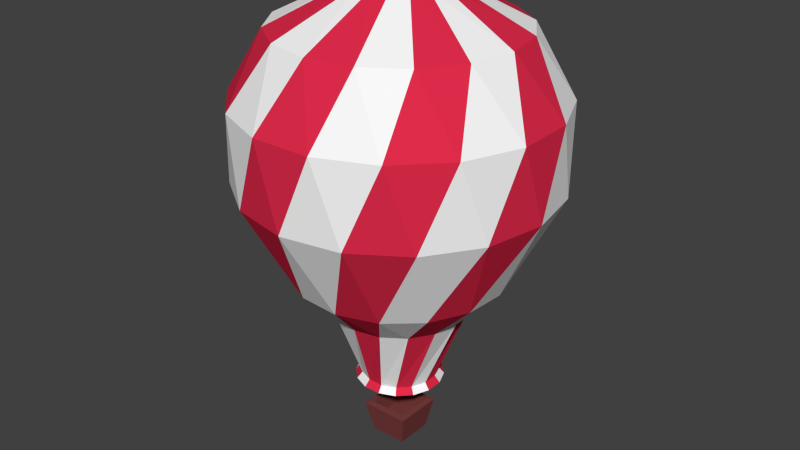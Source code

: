 # Source: AirBalloon.blend  (saved by Blender 2.83.19; exported with 4.5.12 LTS)
import bpy
from mathutils import Matrix  # noqa: F401  (used for matrix-valued properties, if any)

bpy.ops.wm.read_factory_settings(use_empty=True)
scene = bpy.context.scene
scene.name = 'Scene'

# ---- collections
col_collection_1 = bpy.data.collections.new('Collection 1'); scene.collection.children.link(col_collection_1)

# ---- images (referenced by path relative to the original .blend; pixels are not part of the script)
import os
ASSET_DIR = os.environ.get("B2B_ASSET_DIR", "")  # directory of the original .blend (textures are referenced by path, not embedded)
HERE = os.path.dirname(os.path.abspath(__file__))  # packed textures are extracted next to this script under _unpacked/

def load_image(name, relpath, width, height, colorspace="sRGB"):
    """Load a texture the original file referenced (path relative to the .blend, or extracted next to this script)."""
    p = next((c for c in (os.path.join(HERE, relpath), os.path.join(ASSET_DIR, relpath)) if relpath and os.path.exists(c)), "")
    if p:
        img = bpy.data.images.load(p, check_existing=True)
        img.name = name
    else:  # same state as the original file: an image datablock whose file is absent (Cycles renders it pink)
        img = bpy.data.images.new(name, width, height)
        img.source = "FILE"
        img.filepath = "//" + (relpath or name)
    img.colorspace_settings.name = colorspace
    return img
img_airballoontexture_png = load_image('AirBalloonTexture.png', '_unpacked/AirBalloonTexture.2913e3ab.png', 32, 32, 'sRGB')

# ---- materials (node trees are filled in below, after node groups)
mat_material = bpy.data.materials.new('Material')
mat_material.alpha_threshold = 0.0
mat_material.roughness = 0.5

# ---- material node trees
mat_material.use_nodes = True; mat_material.node_tree.nodes.clear()
_N = mat_material.node_tree.nodes; _L = mat_material.node_tree.links
n0 = _N.new('ShaderNodeOutputMaterial'); n0.name = 'Material Output'; n0.location = (300, 300)
n1 = _N.new('ShaderNodeBsdfDiffuse'); n1.name = 'Diffuse BSDF'; n1.location = (10, 300)
n2 = _N.new('ShaderNodeTexImage'); n2.name = 'Image Texture'; n2.location = (-180, 300)
n2.width = 140
n2.image = img_airballoontexture_png
_L.new(n1.outputs[0], n0.inputs[0])
_L.new(n2.outputs[0], n1.inputs[0])
n0.is_active_output = True

# ---- world
world_world = bpy.data.worlds.new('World'); scene.world = world_world
world_world.color = (0.05088, 0.05088, 0.05088)
world_world.use_sun_shadow = False
world_world.sun_shadow_jitter_overblur = 0.0
world_world.cycles.sampling_method = 'MANUAL'
world_world.cycles.sample_map_resolution = 256

# ---- meshes
me_cylinder = bpy.data.meshes.new('Cylinder')
me_cylinder.from_pydata([(-0.9311, 0.3647, 0.1041), (-0.9998, -0.01942, 0.1041), (-1.573, -0.2073, 0.7019), (-1.533, 0.4105, 0.7019), (-0.5645, 0.1066, -1.0), (-1.374, -0.7937, 0.7019), (-0.7207, 0.6932, 0.1041), (-2.125, -0.8657, 2.073), (-0.4807, 0.3145, -1.0), (-0.5623, -0.1175, -1.0), (-0.9163, -0.4006, 0.1041), (-1.632, -1.613, 2.073), (-1.259, 0.9659, 0.7019), (-2.295, 0.01335, 2.073), (-0.5476, 0.3583, -1.093), (-0.643, 0.1214, -1.093), (-0.6405, -0.1339, -1.093), (-0.9659, -1.259, 0.7019), (-0.8904, -2.115, 2.073), (-0.4006, 0.9163, 0.1041), (-0.3238, 0.4745, -1.0), (-1.886, -1.307, 3.248), (-1.242, -1.929, 3.248), (-0.3688, 0.5405, -1.093), (-0.4745, -0.3238, -1.0), (-0.5405, -0.3688, -1.093), (-0.6932, -0.7207, 0.1041), (-0.4089, -2.258, 3.248), (-0.7937, 1.374, 0.7019), (-2.115, 0.8904, 2.073), (-2.242, -0.4862, 3.248), (-0.1175, 0.5623, -1.0), (-0.1339, 0.6405, -1.093), (-0.3145, -0.4807, -1.0), (-0.3583, -0.5476, -1.093), (-0.4105, -1.533, 0.7019), (-0.01335, -2.295, 2.073), (0.4862, -2.242, 3.248), (-0.01942, 0.9998, 0.1041), (-1.243, -1.241, 4.203), (-0.6735, -1.623, 4.203), (-0.001287, -1.757, 4.203), (0.1066, 0.5645, -1.0), (0.1214, 0.643, -1.093), (-0.1066, -0.5645, -1.0), (-0.1214, -0.643, -1.093), (-0.3647, -0.9311, 0.1041), (0.6711, -1.624, 4.203), (-0.2073, 1.573, 0.7019), (-1.613, 1.632, 2.073), (-2.258, 0.4089, 3.248), (-1.624, -0.6711, 4.203), (0.3145, 0.4807, -1.0), (0.3583, 0.5476, -1.093), (0.1175, -0.5623, -1.0), (0.1339, -0.6405, -1.093), (0.2073, -1.573, 0.7019), (0.8657, -2.125, 2.073), (1.307, -1.886, 3.248), (1.241, -1.243, 4.203), (0.3647, 0.9311, 0.1041), (-0.3771, -0.4703, 4.794), (-0.1684, -0.5788, 4.794), (0.06588, -0.5992, 4.794), (0.2902, -0.5284, 4.794), (0.4745, 0.3238, -1.0), (0.5405, 0.3688, -1.093), (0.3238, -0.4745, -1.0), (0.3688, -0.5405, -1.093), (0.01942, -0.9998, 0.1041), (0.4703, -0.3771, 4.794), (0.4105, 1.533, 0.7019), (-0.8657, 2.125, 2.073), (-1.929, 1.242, 3.248), (-1.757, 0.001288, 4.203), (-0.5284, -0.2902, 4.794), (0.6932, 0.7207, 0.1041), (0.5623, 0.1175, -1.0), (0.6405, 0.1339, -1.093), (0.4807, -0.3145, -1.0), (0.5476, -0.3583, -1.093), (0.4006, -0.9163, 0.1041), (0.7937, -1.374, 0.7019), (1.613, -1.632, 2.073), (1.929, -1.242, 3.248), (1.623, -0.6735, 4.203), (0.5788, -0.1684, 4.794), (3.166e-08, 3.539e-08, 4.794), (0.9163, 0.4006, 0.1041), (0.5645, -0.1066, -1.0), (0.643, -0.1214, -1.093), (0.7207, -0.6932, 0.1041), (0.9659, 1.259, 0.7019), (0.01335, 2.295, 2.073), (-1.307, 1.886, 3.248), (-1.623, 0.6735, 4.203), (-0.5992, -0.06588, 4.794), (0.9998, 0.01942, 0.1041), (0.9311, -0.3647, 0.1041), (1.259, -0.9659, 0.7019), (2.115, -0.8904, 2.073), (2.258, -0.4089, 3.248), (1.757, -0.001287, 4.203), (0.5992, 0.06588, 4.794), (-0.5788, 0.1684, 4.794), (1.374, 0.7937, 0.7019), (1.533, -0.4105, 0.7019), (0.8904, 2.115, 2.073), (-0.4862, 2.242, 3.248), (-1.241, 1.243, 4.203), (-0.4703, 0.3771, 4.794), (1.573, 0.2073, 0.7019), (2.295, -0.01335, 2.073), (2.242, 0.4862, 3.248), (1.624, 0.6711, 4.203), (0.5284, 0.2902, 4.794), (-0.2902, 0.5284, 4.794), (1.632, 1.613, 2.073), (2.125, 0.8657, 2.073), (0.4089, 2.258, 3.248), (-0.6711, 1.624, 4.203), (-0.06588, 0.5992, 4.794), (1.886, 1.307, 3.248), (1.243, 1.241, 4.203), (0.3771, 0.4703, 4.794), (0.001287, 1.757, 4.203), (1.242, 1.929, 3.248), (0.6735, 1.623, 4.203), (0.1684, 0.5788, 4.794), (7.451e-09, 3.725e-09, 0.6469), (-0.09059, 0.7466, 0.6469), (0.202, 0.7244, 0.6469), (0.4639, 0.592, 0.6469), (-0.3694, 0.6551, 0.6469), (0.6551, 0.3694, 0.6469), (-0.592, 0.4639, 0.6469), (0.7466, 0.09059, 0.6469), (-0.7244, 0.202, 0.6469), (0.7244, -0.202, 0.6469), (-0.7466, -0.09059, 0.6469), (0.592, -0.4639, 0.6469), (-0.6551, -0.3694, 0.6469), (0.3694, -0.6551, 0.6469), (-0.4639, -0.592, 0.6469), (0.09059, -0.7466, 0.6469), (-0.202, -0.7244, 0.6469), (-0.3815, -0.3519, -1.66), (-0.3815, 0.3811, -1.66), (-0.2934, 0.2931, -2.131), (-0.2934, -0.2638, -2.131), (0.3515, -0.3519, -1.66), (0.2635, -0.2638, -2.131), (-0.2897, -0.2601, -1.65), (-0.2897, 0.2894, -1.65), (0.3515, 0.3811, -1.66), (0.2635, 0.2931, -2.131), (0.2598, -0.2601, -1.65), (0.2598, 0.2894, -1.65), (-0.2897, -0.2601, -1.946), (-0.2897, 0.2894, -1.946), (0.2598, -0.2601, -1.946), (0.2598, 0.2894, -1.946)], [], [(1, 2, 3, 0), (1, 0, 8, 4), (2, 1, 10, 5), (0, 3, 12, 6), (2, 7, 13, 3), (4, 9, 10, 1), (5, 11, 7, 2), (0, 6, 20, 8), (4, 8, 14, 15), (9, 4, 15, 16), (5, 10, 26, 17), (11, 5, 17, 18), (6, 12, 28, 19), (8, 20, 23, 14), (24, 9, 16, 25), (6, 19, 31, 20), (29, 12, 3, 13), (30, 13, 7, 21), (21, 7, 11, 22), (22, 11, 18, 27), (20, 31, 32, 23), (33, 24, 25, 34), (26, 10, 9, 24), (17, 26, 46, 35), (18, 17, 35, 36), (27, 18, 36, 37), (19, 28, 48, 38), (12, 29, 49, 28), (13, 30, 50, 29), (21, 39, 51, 30), (22, 40, 39, 21), (27, 41, 40, 22), (31, 42, 43, 32), (44, 33, 34, 45), (24, 33, 46, 26), (37, 47, 41, 27), (19, 38, 42, 31), (42, 52, 53, 43), (54, 44, 45, 55), (33, 44, 69, 46), (35, 46, 69, 56), (36, 35, 56, 57), (37, 36, 57, 58), (47, 37, 58, 59), (38, 48, 71, 60), (28, 49, 72, 48), (29, 50, 73, 49), (30, 51, 74, 50), (39, 61, 75, 51), (40, 62, 61, 39), (41, 63, 62, 40), (47, 64, 63, 41), (38, 60, 52, 42), (52, 65, 66, 53), (67, 54, 55, 68), (44, 54, 81, 69), (59, 70, 64, 47), (60, 76, 65, 52), (65, 77, 78, 66), (79, 67, 68, 80), (54, 67, 91, 81), (56, 69, 81, 82), (57, 56, 82, 83), (58, 57, 83, 84), (59, 58, 84, 85), (70, 59, 85, 86), (60, 71, 92, 76), (48, 72, 93, 71), (49, 73, 94, 72), (50, 74, 95, 73), (51, 75, 96, 74), (87, 75, 61), (87, 61, 62), (87, 62, 63), (87, 63, 64), (87, 64, 70), (76, 88, 77, 65), (77, 89, 90, 78), (89, 79, 80, 90), (67, 79, 98, 91), (87, 70, 86), (87, 96, 75), (76, 92, 105, 88), (88, 97, 89, 77), (79, 89, 97, 98), (91, 99, 82, 81), (83, 82, 99, 100), (84, 83, 100, 101), (85, 84, 101, 102), (86, 85, 102, 103), (87, 86, 103), (71, 93, 107, 92), (72, 94, 108, 93), (73, 95, 109, 94), (74, 96, 104, 95), (87, 104, 96), (88, 105, 111, 97), (98, 106, 99, 91), (87, 110, 104), (92, 107, 117, 105), (97, 111, 106, 98), (106, 112, 100, 99), (101, 100, 112, 113), (102, 101, 113, 114), (103, 102, 114, 115), (93, 108, 119, 107), (94, 109, 120, 108), (95, 104, 110, 109), (87, 116, 110), (105, 117, 118, 111), (111, 118, 112, 106), (87, 121, 116), (116, 120, 109, 110), (107, 119, 126, 117), (118, 122, 113, 112), (114, 113, 122, 123), (115, 114, 123, 124), (108, 120, 125, 119), (121, 125, 120, 116), (117, 126, 122, 118), (125, 121, 128, 127), (119, 125, 127, 126), (126, 127, 123, 122), (124, 123, 127, 128), (129, 130, 131), (129, 131, 132), (129, 133, 130), (129, 132, 134), (129, 135, 133), (129, 134, 136), (129, 137, 135), (129, 136, 138), (129, 139, 137), (129, 138, 140), (129, 141, 139), (129, 140, 142), (129, 143, 141), (129, 142, 144), (129, 145, 143), (129, 144, 145), (146, 147, 148, 149), (150, 146, 149, 151), (147, 146, 152, 153), (147, 154, 155, 148), (149, 148, 155, 151), (154, 150, 151, 155), (146, 150, 156, 152), (154, 147, 153, 157), (153, 152, 158, 159), (150, 154, 157, 156), (152, 156, 160, 158), (157, 153, 159, 161), (160, 161, 159, 158), (156, 157, 161, 160)])
_uv = me_cylinder.uv_layers.new(name='UVMap')
_uv.uv.foreach_set('vector', [0.9111, 0.9327, 0.9111, 0.8877, 0.9561, 0.8877, 0.9561, 0.9327, 0.9111, 0.9327, 0.9111, 0.8877, 0.9561, 0.8877, 0.9561, 0.9327, 0.08125, 0.9383, 0.08125, 0.9211, 0.09844, 0.9211, 0.09844, 0.9383, 0.09844, 0.9211, 0.09844, 0.9383, 0.08125, 0.9383, 0.08125, 0.9211, 0.9111, 0.9327, 0.9111, 0.8877, 0.9561, 0.8877, 0.9561, 0.9327, 0.08125, 0.9383, 0.08125, 0.9211, 0.09844, 0.9211, 0.09844, 0.9383, 0.09844, 0.9211, 0.09844, 0.9383, 0.08125, 0.9383, 0.08125, 0.9211, 0.09844, 0.9211, 0.09844, 0.9383, 0.08125, 0.9383, 0.08125, 0.9211, 0.9561, 0.9327, 0.9561, 0.8877, 0.9561, 0.8877, 0.9561, 0.9327, 0.08125, 0.9211, 0.08125, 0.9383, 0.08125, 0.9383, 0.08125, 0.9211, 0.9561, 0.8877, 0.9561, 0.9327, 0.9111, 0.9327, 0.9111, 0.8877, 0.9561, 0.8877, 0.9561, 0.9327, 0.9111, 0.9327, 0.9111, 0.8877, 0.9111, 0.9327, 0.9111, 0.8877, 0.9561, 0.8877, 0.9561, 0.9327, 0.08125, 0.9211, 0.08125, 0.9383, 0.08125, 0.9383, 0.08125, 0.9211, 0.9561, 0.9327, 0.9561, 0.8877, 0.9561, 0.8877, 0.9561, 0.9327, 0.9111, 0.9327, 0.9111, 0.8877, 0.9561, 0.8877, 0.9561, 0.9327, 0.08125, 0.9383, 0.08125, 0.9211, 0.09844, 0.9211, 0.09844, 0.9383, 0.9561, 0.8877, 0.9561, 0.9327, 0.9111, 0.9327, 0.9111, 0.8877, 0.08125, 0.9383, 0.08125, 0.9211, 0.09844, 0.9211, 0.09844, 0.9383, 0.9561, 0.8877, 0.9561, 0.9327, 0.9111, 0.9327, 0.9111, 0.8877, 0.9561, 0.9327, 0.9561, 0.8877, 0.9561, 0.8877, 0.9561, 0.9327, 0.08125, 0.9211, 0.08125, 0.9383, 0.08125, 0.9383, 0.08125, 0.9211, 0.9111, 0.9327, 0.9111, 0.8877, 0.9561, 0.8877, 0.9561, 0.9327, 0.08125, 0.9383, 0.08125, 0.9211, 0.09844, 0.9211, 0.09844, 0.9383, 0.08125, 0.9383, 0.08125, 0.9211, 0.09844, 0.9211, 0.09844, 0.9383, 0.08125, 0.9383, 0.08125, 0.9211, 0.09844, 0.9211, 0.09844, 0.9383, 0.09844, 0.9211, 0.09844, 0.9383, 0.08125, 0.9383, 0.08125, 0.9211, 0.9111, 0.9327, 0.9111, 0.8877, 0.9561, 0.8877, 0.9561, 0.9327, 0.09844, 0.9211, 0.09844, 0.9383, 0.08125, 0.9383, 0.08125, 0.9211, 0.9111, 0.9327, 0.9111, 0.8877, 0.9561, 0.8877, 0.9561, 0.9327, 0.09844, 0.9211, 0.09844, 0.9383, 0.08125, 0.9383, 0.08125, 0.9211, 0.9111, 0.9327, 0.9111, 0.8877, 0.9561, 0.8877, 0.9561, 0.9327, 0.08125, 0.9211, 0.08125, 0.9383, 0.08125, 0.9383, 0.08125, 0.9211, 0.9561, 0.9327, 0.9561, 0.8877, 0.9561, 0.8877, 0.9561, 0.9327, 0.08125, 0.9383, 0.08125, 0.9211, 0.09844, 0.9211, 0.09844, 0.9383, 0.09844, 0.9211, 0.09844, 0.9383, 0.08125, 0.9383, 0.08125, 0.9211, 0.09844, 0.9211, 0.09844, 0.9383, 0.08125, 0.9383, 0.08125, 0.9211, 0.9561, 0.9327, 0.9561, 0.8877, 0.9561, 0.8877, 0.9561, 0.9327, 0.08125, 0.9211, 0.08125, 0.9383, 0.08125, 0.9383, 0.08125, 0.9211, 0.9561, 0.8877, 0.9561, 0.9327, 0.9111, 0.9327, 0.9111, 0.8877, 0.9561, 0.8877, 0.9561, 0.9327, 0.9111, 0.9327, 0.9111, 0.8877, 0.9561, 0.8877, 0.9561, 0.9327, 0.9111, 0.9327, 0.9111, 0.8877, 0.9561, 0.8877, 0.9561, 0.9327, 0.9111, 0.9327, 0.9111, 0.8877, 0.9561, 0.8877, 0.9561, 0.9327, 0.9111, 0.9327, 0.9111, 0.8877, 0.9111, 0.9327, 0.9111, 0.8877, 0.9561, 0.8877, 0.9561, 0.9327, 0.09844, 0.9211, 0.09844, 0.9383, 0.08125, 0.9383, 0.08125, 0.9211, 0.9111, 0.9327, 0.9111, 0.8877, 0.9561, 0.8877, 0.9561, 0.9327, 0.09844, 0.9211, 0.09844, 0.9383, 0.08125, 0.9383, 0.08125, 0.9211, 0.9111, 0.9327, 0.9111, 0.8877, 0.9561, 0.8877, 0.9561, 0.9327, 0.09844, 0.9211, 0.09844, 0.9383, 0.08125, 0.9383, 0.08125, 0.9211, 0.9111, 0.9327, 0.9111, 0.8877, 0.9561, 0.8877, 0.9561, 0.9327, 0.09844, 0.9211, 0.09844, 0.9383, 0.08125, 0.9383, 0.08125, 0.9211, 0.9111, 0.9327, 0.9111, 0.8877, 0.9561, 0.8877, 0.9561, 0.9327, 0.08125, 0.9211, 0.08125, 0.9383, 0.08125, 0.9383, 0.08125, 0.9211, 0.9561, 0.9327, 0.9561, 0.8877, 0.9561, 0.8877, 0.9561, 0.9327, 0.08125, 0.9383, 0.08125, 0.9211, 0.09844, 0.9211, 0.09844, 0.9383, 0.9111, 0.9327, 0.9111, 0.8877, 0.9561, 0.8877, 0.9561, 0.9327, 0.09844, 0.9211, 0.09844, 0.9383, 0.08125, 0.9383, 0.08125, 0.9211, 0.9561, 0.9327, 0.9561, 0.8877, 0.9561, 0.8877, 0.9561, 0.9327, 0.08125, 0.9211, 0.08125, 0.9383, 0.08125, 0.9383, 0.08125, 0.9211, 0.9561, 0.8877, 0.9561, 0.9327, 0.9111, 0.9327, 0.9111, 0.8877, 0.08125, 0.9383, 0.08125, 0.9211, 0.09844, 0.9211, 0.09844, 0.9383, 0.08125, 0.9383, 0.08125, 0.9211, 0.09844, 0.9211, 0.09844, 0.9383, 0.08125, 0.9383, 0.08125, 0.9211, 0.09844, 0.9211, 0.09844, 0.9383, 0.08125, 0.9383, 0.08125, 0.9211, 0.09844, 0.9211, 0.09844, 0.9383, 0.08125, 0.9383, 0.08125, 0.9211, 0.09844, 0.9211, 0.09844, 0.9383, 0.09844, 0.9211, 0.09844, 0.9383, 0.08125, 0.9383, 0.08125, 0.9211, 0.9111, 0.9327, 0.9111, 0.8877, 0.9561, 0.8877, 0.9561, 0.9327, 0.09844, 0.9211, 0.09844, 0.9383, 0.08125, 0.9383, 0.08125, 0.9211, 0.9111, 0.9327, 0.9111, 0.8877, 0.9561, 0.8877, 0.9561, 0.9327, 0.09844, 0.9211, 0.09844, 0.9383, 0.08125, 0.9383, 0.08125, 0.9211, 0.08125, 0.9211, 0.09844, 0.9211, 0.09844, 0.9383, 0.08125, 0.9211, 0.09844, 0.9211, 0.09844, 0.9383, 0.08125, 0.9211, 0.09844, 0.9211, 0.09844, 0.9383, 0.08125, 0.9211, 0.09844, 0.9211, 0.09844, 0.9383, 0.08125, 0.9211, 0.09844, 0.9211, 0.09844, 0.9383, 0.9111, 0.9327, 0.9111, 0.8877, 0.9561, 0.8877, 0.9561, 0.9327, 0.08125, 0.9211, 0.08125, 0.9383, 0.08125, 0.9383, 0.08125, 0.9211, 0.9561, 0.9327, 0.9561, 0.8877, 0.9561, 0.8877, 0.9561, 0.9327, 0.08125, 0.9383, 0.08125, 0.9211, 0.09844, 0.9211, 0.09844, 0.9383, 0.08125, 0.9211, 0.09844, 0.9211, 0.09844, 0.9383, 0.08125, 0.9211, 0.09844, 0.9211, 0.09844, 0.9383, 0.9111, 0.9327, 0.9111, 0.8877, 0.9561, 0.8877, 0.9561, 0.9327, 0.09844, 0.9211, 0.09844, 0.9383, 0.08125, 0.9383, 0.08125, 0.9211, 0.9561, 0.8877, 0.9561, 0.9327, 0.9111, 0.9327, 0.9111, 0.8877, 0.9111, 0.9327, 0.9111, 0.8877, 0.9561, 0.8877, 0.9561, 0.9327, 0.9561, 0.8877, 0.9561, 0.9327, 0.9111, 0.9327, 0.9111, 0.8877, 0.9561, 0.8877, 0.9561, 0.9327, 0.9111, 0.9327, 0.9111, 0.8877, 0.9561, 0.8877, 0.9561, 0.9327, 0.9111, 0.9327, 0.9111, 0.8877, 0.9561, 0.8877, 0.9561, 0.9327, 0.9111, 0.9327, 0.9111, 0.8877, 0.08125, 0.9211, 0.09844, 0.9211, 0.09844, 0.9383, 0.09844, 0.9211, 0.09844, 0.9383, 0.08125, 0.9383, 0.08125, 0.9211, 0.9111, 0.9327, 0.9111, 0.8877, 0.9561, 0.8877, 0.9561, 0.9327, 0.09844, 0.9211, 0.09844, 0.9383, 0.08125, 0.9383, 0.08125, 0.9211, 0.9111, 0.9327, 0.9111, 0.8877, 0.9561, 0.8877, 0.9561, 0.9327, 0.08125, 0.9211, 0.09844, 0.9211, 0.09844, 0.9383, 0.09844, 0.9211, 0.09844, 0.9383, 0.08125, 0.9383, 0.08125, 0.9211, 0.09844, 0.9211, 0.09844, 0.9383, 0.08125, 0.9383, 0.08125, 0.9211, 0.08125, 0.9211, 0.09844, 0.9211, 0.09844, 0.9383, 0.9111, 0.9327, 0.9111, 0.8877, 0.9561, 0.8877, 0.9561, 0.9327, 0.9111, 0.9327, 0.9111, 0.8877, 0.9561, 0.8877, 0.9561, 0.9327, 0.09844, 0.9211, 0.09844, 0.9383, 0.08125, 0.9383, 0.08125, 0.9211, 0.08125, 0.9383, 0.08125, 0.9211, 0.09844, 0.9211, 0.09844, 0.9383, 0.08125, 0.9383, 0.08125, 0.9211, 0.09844, 0.9211, 0.09844, 0.9383, 0.08125, 0.9383, 0.08125, 0.9211, 0.09844, 0.9211, 0.09844, 0.9383, 0.09844, 0.9211, 0.09844, 0.9383, 0.08125, 0.9383, 0.08125, 0.9211, 0.9111, 0.9327, 0.9111, 0.8877, 0.9561, 0.8877, 0.9561, 0.9327, 0.09844, 0.9211, 0.09844, 0.9383, 0.08125, 0.9383, 0.08125, 0.9211, 0.08125, 0.9211, 0.09844, 0.9211, 0.09844, 0.9383, 0.09844, 0.9211, 0.09844, 0.9383, 0.08125, 0.9383, 0.08125, 0.9211, 0.9111, 0.9327, 0.9111, 0.8877, 0.9561, 0.8877, 0.9561, 0.9327, 0.08125, 0.9211, 0.09844, 0.9211, 0.09844, 0.9383, 0.9561, 0.8877, 0.9561, 0.9327, 0.9111, 0.9327, 0.9111, 0.8877, 0.9111, 0.9327, 0.9111, 0.8877, 0.9561, 0.8877, 0.9561, 0.9327, 0.9111, 0.9327, 0.9111, 0.8877, 0.9561, 0.8877, 0.9561, 0.9327, 0.9561, 0.8877, 0.9561, 0.9327, 0.9111, 0.9327, 0.9111, 0.8877, 0.9561, 0.8877, 0.9561, 0.9327, 0.9111, 0.9327, 0.9111, 0.8877, 0.09844, 0.9211, 0.09844, 0.9383, 0.08125, 0.9383, 0.08125, 0.9211, 0.08125, 0.9383, 0.08125, 0.9211, 0.09844, 0.9211, 0.09844, 0.9383, 0.09844, 0.9211, 0.09844, 0.9383, 0.08125, 0.9383, 0.08125, 0.9211, 0.9111, 0.9327, 0.9111, 0.8877, 0.9561, 0.8877, 0.9561, 0.9327, 0.9111, 0.9327, 0.9111, 0.8877, 0.9561, 0.8877, 0.9561, 0.9327, 0.09844, 0.9211, 0.09844, 0.9383, 0.08125, 0.9383, 0.08125, 0.9211, 0.08125, 0.9383, 0.08125, 0.9211, 0.09844, 0.9211, 0.09844, 0.9383, 0.0, 0.0, 1.0, 0.0, 1.0, 1.0, 0.0, 0.0, 1.0, 0.0, 1.0, 1.0, 0.0, 0.0, 1.0, 0.0, 1.0, 1.0, 0.0, 0.0, 1.0, 0.0, 1.0, 1.0, 0.0, 0.0, 1.0, 0.0, 1.0, 1.0, 0.0, 0.0, 1.0, 0.0, 1.0, 1.0, 0.0, 0.0, 1.0, 0.0, 1.0, 1.0, 0.0, 0.0, 1.0, 0.0, 1.0, 1.0, 0.0, 0.0, 1.0, 0.0, 1.0, 1.0, 0.0, 0.0, 1.0, 0.0, 1.0, 1.0, 0.0, 0.0, 1.0, 0.0, 1.0, 1.0, 0.0, 0.0, 1.0, 0.0, 1.0, 1.0, 0.0, 0.0, 1.0, 0.0, 1.0, 1.0, 0.0, 0.0, 1.0, 0.0, 1.0, 1.0, 0.0, 0.0, 1.0, 0.0, 1.0, 1.0, 0.0, 0.0, 1.0, 0.0, 1.0, 1.0, 0.5458, 0.1203, 0.548, 0.1203, 0.5477, 0.1193, 0.5461, 0.1193, 0.5458, 0.1203, 0.548, 0.1203, 0.5477, 0.1193, 0.5461, 0.1193, 0.546, 0.1145, 0.5478, 0.1145, 0.5476, 0.1146, 0.5461, 0.1146, 0.5457, 0.1203, 0.548, 0.1203, 0.5476, 0.1193, 0.5461, 0.1193, 0.5462, 0.1164, 0.5476, 0.1164, 0.5476, 0.1179, 0.5462, 0.1179, 0.5457, 0.1203, 0.548, 0.1203, 0.5476, 0.1193, 0.5461, 0.1193, 0.5459, 0.1145, 0.5478, 0.1145, 0.5476, 0.1146, 0.5461, 0.1146, 0.546, 0.1145, 0.5478, 0.1145, 0.5476, 0.1146, 0.5462, 0.1146, 0.5479, 0.1208, 0.5459, 0.1208, 0.5459, 0.1203, 0.5479, 0.1203, 0.546, 0.1145, 0.5478, 0.1145, 0.5476, 0.1146, 0.5462, 0.1146, 0.5479, 0.1208, 0.5459, 0.1208, 0.5459, 0.1203, 0.5479, 0.1203, 0.5479, 0.1208, 0.5459, 0.1208, 0.5459, 0.1203, 0.5479, 0.1203, 0.5462, 0.1165, 0.5476, 0.1165, 0.5476, 0.1179, 0.5462, 0.1179, 0.5479, 0.1208, 0.5459, 0.1208, 0.5459, 0.1203, 0.5479, 0.1203])
me_cylinder.materials.append(mat_material)
me_cylinder.use_remesh_preserve_volume = False
me_cylinder.use_remesh_preserve_attributes = False
me_cylinder.use_mirror_vertex_groups = False
me_cylinder.update()

# ---- objects
ob_cylinder = bpy.data.objects.new('Cylinder', me_cylinder)

# ---- transforms, parenting, visibility, modifiers, constraints
ob_cylinder.location = (0.01997, -0.01751, 3.378)
ob_cylinder.scale = (1.197, 1.197, 1.197)
ob_cylinder.lineart.crease_threshold = 0.0

# ---- collection membership
col_collection_1.objects.link(ob_cylinder)

# ---- scene / render settings (as saved in the file)
scene.frame_start = 1; scene.frame_end = 250; scene.frame_set(5)
scene.render.engine = 'CYCLES'
scene.render.resolution_percentage = 50
scene.render.dither_intensity = 0.0
scene.cycles.use_denoising = False
scene.cycles.samples = 10
scene.cycles.sampling_pattern = 'TABULATED_SOBOL'
scene.cycles.light_sampling_threshold = 0.0
scene.cycles.use_adaptive_sampling = False
scene.cycles.use_light_tree = False
scene.cycles.blur_glossy = 0.0
scene.cycles.pixel_filter_type = 'GAUSSIAN'
scene.cycles.sample_clamp_indirect = 0.0
scene.view_settings.view_transform = 'Standard'
bpy.context.view_layer.update()

# ---- added for rendering (the .blend has no active camera and no usable light): camera, sun
cam_auto = bpy.data.cameras.new('AutoCamera')
cam_auto.lens = 50.0
cam_auto.sensor_width = 36.0
cam_auto.clip_end = 1000.0
ob_auto_camera = bpy.data.objects.new('AutoCamera', cam_auto)
scene.collection.objects.link(ob_auto_camera)
ob_auto_camera.location = (10.5268, -12.6257, 13.377)
ob_auto_camera.rotation_euler = (1.09748, -7.21219e-08, 0.694738)
scene.camera = ob_auto_camera
light_auto_sun = bpy.data.lights.new('AutoSun', 'SUN')
light_auto_sun.energy = 3.0
light_auto_sun.angle = 0.0523599
ob_auto_sun = bpy.data.objects.new('AutoSun', light_auto_sun)
scene.collection.objects.link(ob_auto_sun)
ob_auto_sun.rotation_euler = (0.872665, 0.174533, 0.523599)
bpy.context.view_layer.update()
